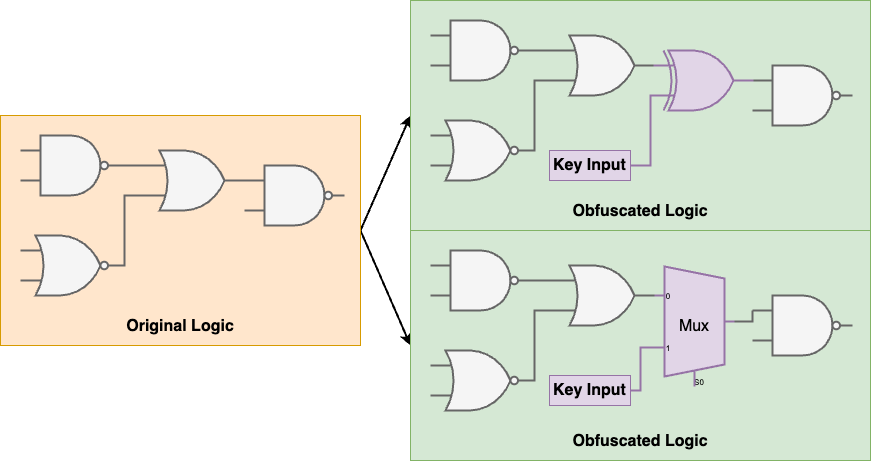

The diagram above was exported from draw.io. Its source (the exported page's mxGraphModel, read from the mxfile embedded in the PNG):
<mxGraphModel dx="1250" dy="635" grid="1" gridSize="10" guides="1" tooltips="1" connect="1" arrows="1" fold="1" page="1" pageScale="1" pageWidth="850" pageHeight="1100" math="0" shadow="0">
  <root>
    <mxCell id="0" />
    <mxCell id="1" parent="0" />
    <mxCell id="2" value="" style="group" connectable="0" vertex="1" parent="1">
      <mxGeometry x="950" y="570" width="870" height="460" as="geometry" />
    </mxCell>
    <mxCell id="3" value="" style="endArrow=classic;html=1;rounded=0;exitX=1;exitY=0.5;exitDx=0;exitDy=0;entryX=0;entryY=0.5;entryDx=0;entryDy=0;strokeWidth=2;" edge="1" parent="2" source="5" target="12">
      <mxGeometry width="50" height="50" relative="1" as="geometry">
        <mxPoint x="350" y="220" as="sourcePoint" />
        <mxPoint x="400" y="170" as="targetPoint" />
      </mxGeometry>
    </mxCell>
    <mxCell id="4" value="" style="endArrow=classic;html=1;rounded=0;exitX=1;exitY=0.5;exitDx=0;exitDy=0;entryX=0;entryY=0.5;entryDx=0;entryDy=0;strokeWidth=2;" edge="1" parent="2" source="5" target="20">
      <mxGeometry width="50" height="50" relative="1" as="geometry">
        <mxPoint x="370" y="240" as="sourcePoint" />
        <mxPoint x="420" y="125" as="targetPoint" />
      </mxGeometry>
    </mxCell>
    <mxCell id="5" value="&lt;div&gt;&lt;font style=&quot;font-size: 16px;&quot;&gt;&lt;b&gt;&lt;br&gt;&lt;/b&gt;&lt;/font&gt;&lt;/div&gt;&lt;font style=&quot;font-size: 16px;&quot;&gt;&lt;b&gt;&lt;div&gt;&lt;font style=&quot;font-size: 16px;&quot;&gt;&lt;b&gt;&lt;br&gt;&lt;/b&gt;&lt;/font&gt;&lt;/div&gt;&lt;div&gt;&lt;font style=&quot;font-size: 16px;&quot;&gt;&lt;b&gt;&lt;br&gt;&lt;/b&gt;&lt;/font&gt;&lt;/div&gt;&lt;div&gt;&lt;font style=&quot;font-size: 16px;&quot;&gt;&lt;b&gt;&lt;br&gt;&lt;/b&gt;&lt;/font&gt;&lt;/div&gt;&lt;div&gt;&lt;font style=&quot;font-size: 16px;&quot;&gt;&lt;b&gt;&lt;br&gt;&lt;/b&gt;&lt;/font&gt;&lt;/div&gt;&lt;div&gt;&lt;font style=&quot;font-size: 16px;&quot;&gt;&lt;b&gt;&lt;br&gt;&lt;/b&gt;&lt;/font&gt;&lt;/div&gt;&lt;div&gt;&lt;font style=&quot;font-size: 16px;&quot;&gt;&lt;b&gt;&lt;br&gt;&lt;/b&gt;&lt;/font&gt;&lt;/div&gt;&lt;div&gt;&lt;font style=&quot;font-size: 16px;&quot;&gt;&lt;b&gt;&lt;br&gt;&lt;/b&gt;&lt;/font&gt;&lt;/div&gt;&lt;div&gt;&lt;font style=&quot;font-size: 16px;&quot;&gt;&lt;b&gt;&lt;br&gt;&lt;/b&gt;&lt;/font&gt;&lt;/div&gt;&lt;div&gt;&lt;font style=&quot;font-size: 16px;&quot;&gt;&lt;b&gt;&lt;br&gt;&lt;/b&gt;&lt;/font&gt;&lt;/div&gt;Original Logic&lt;/b&gt;&lt;/font&gt;" style="rounded=0;whiteSpace=wrap;html=1;fillColor=#ffe6cc;strokeColor=#d79b00;" vertex="1" parent="2">
      <mxGeometry y="115" width="360" height="230" as="geometry" />
    </mxCell>
    <mxCell id="6" value="" style="verticalLabelPosition=bottom;shadow=0;dashed=0;align=center;html=1;verticalAlign=top;shape=mxgraph.electrical.logic_gates.logic_gate;operation=and;negating=1;negSize=0.15;strokeWidth=2;fillColor=#f5f5f5;fontColor=#333333;strokeColor=#666666;" vertex="1" parent="2">
      <mxGeometry x="20" y="135" width="100" height="60" as="geometry" />
    </mxCell>
    <mxCell id="7" value="" style="verticalLabelPosition=bottom;shadow=0;dashed=0;align=center;html=1;verticalAlign=top;shape=mxgraph.electrical.logic_gates.logic_gate;operation=or;strokeWidth=2;fillColor=#f5f5f5;fontColor=#333333;strokeColor=#666666;" vertex="1" parent="2">
      <mxGeometry x="144" y="150" width="100" height="60" as="geometry" />
    </mxCell>
    <mxCell id="8" value="" style="verticalLabelPosition=bottom;shadow=0;dashed=0;align=center;html=1;verticalAlign=top;shape=mxgraph.electrical.logic_gates.logic_gate;operation=or;negating=1;negSize=0.15;strokeWidth=2;fillColor=#f5f5f5;fontColor=#333333;strokeColor=#666666;" vertex="1" parent="2">
      <mxGeometry x="20" y="235" width="100" height="60" as="geometry" />
    </mxCell>
    <mxCell id="9" value="" style="verticalLabelPosition=bottom;shadow=0;dashed=0;align=center;html=1;verticalAlign=top;shape=mxgraph.electrical.logic_gates.logic_gate;operation=and;negating=1;negSize=0.15;strokeWidth=2;fillColor=#f5f5f5;fontColor=#333333;strokeColor=#666666;" vertex="1" parent="2">
      <mxGeometry x="244" y="165" width="100" height="60" as="geometry" />
    </mxCell>
    <mxCell id="10" style="edgeStyle=orthogonalEdgeStyle;rounded=0;orthogonalLoop=1;jettySize=auto;html=1;exitX=1;exitY=0.5;exitDx=0;exitDy=0;exitPerimeter=0;entryX=0;entryY=0.25;entryDx=0;entryDy=0;entryPerimeter=0;endArrow=none;startFill=0;strokeWidth=2;fillColor=#f5f5f5;strokeColor=#666666;" edge="1" parent="2" source="6" target="7">
      <mxGeometry relative="1" as="geometry" />
    </mxCell>
    <mxCell id="11" style="edgeStyle=orthogonalEdgeStyle;rounded=0;orthogonalLoop=1;jettySize=auto;html=1;exitX=1;exitY=0.5;exitDx=0;exitDy=0;exitPerimeter=0;entryX=0;entryY=0.75;entryDx=0;entryDy=0;entryPerimeter=0;endArrow=none;startFill=0;strokeWidth=2;fillColor=#f5f5f5;strokeColor=#666666;" edge="1" parent="2" source="8" target="7">
      <mxGeometry relative="1" as="geometry">
        <Array as="points">
          <mxPoint x="124" y="265" />
          <mxPoint x="124" y="195" />
        </Array>
      </mxGeometry>
    </mxCell>
    <mxCell id="12" value="&lt;div&gt;&lt;font style=&quot;font-size: 16px;&quot;&gt;&lt;b&gt;&lt;br&gt;&lt;/b&gt;&lt;/font&gt;&lt;/div&gt;&lt;font style=&quot;font-size: 16px;&quot;&gt;&lt;b&gt;&lt;div&gt;&lt;font style=&quot;font-size: 16px;&quot;&gt;&lt;b&gt;&lt;br&gt;&lt;/b&gt;&lt;/font&gt;&lt;/div&gt;&lt;div&gt;&lt;font style=&quot;font-size: 16px;&quot;&gt;&lt;b&gt;&lt;br&gt;&lt;/b&gt;&lt;/font&gt;&lt;/div&gt;&lt;div&gt;&lt;font style=&quot;font-size: 16px;&quot;&gt;&lt;b&gt;&lt;br&gt;&lt;/b&gt;&lt;/font&gt;&lt;/div&gt;&lt;div&gt;&lt;font style=&quot;font-size: 16px;&quot;&gt;&lt;b&gt;&lt;br&gt;&lt;/b&gt;&lt;/font&gt;&lt;/div&gt;&lt;div&gt;&lt;font style=&quot;font-size: 16px;&quot;&gt;&lt;b&gt;&lt;br&gt;&lt;/b&gt;&lt;/font&gt;&lt;/div&gt;&lt;div&gt;&lt;font style=&quot;font-size: 16px;&quot;&gt;&lt;b&gt;&lt;br&gt;&lt;/b&gt;&lt;/font&gt;&lt;/div&gt;&lt;div&gt;&lt;font style=&quot;font-size: 16px;&quot;&gt;&lt;b&gt;&lt;br&gt;&lt;/b&gt;&lt;/font&gt;&lt;/div&gt;&lt;div&gt;&lt;font style=&quot;font-size: 16px;&quot;&gt;&lt;b&gt;&lt;br&gt;&lt;/b&gt;&lt;/font&gt;&lt;/div&gt;&lt;div&gt;&lt;font style=&quot;font-size: 16px;&quot;&gt;&lt;b&gt;&lt;br&gt;&lt;/b&gt;&lt;/font&gt;&lt;/div&gt;Obfuscated Logic&lt;/b&gt;&lt;/font&gt;" style="rounded=0;whiteSpace=wrap;html=1;fillColor=#d5e8d4;strokeColor=#82b366;" vertex="1" parent="2">
      <mxGeometry x="410" width="460" height="230" as="geometry" />
    </mxCell>
    <mxCell id="13" value="" style="verticalLabelPosition=bottom;shadow=0;dashed=0;align=center;html=1;verticalAlign=top;shape=mxgraph.electrical.logic_gates.logic_gate;operation=and;negating=1;negSize=0.15;strokeWidth=2;fillColor=#f5f5f5;fontColor=#333333;strokeColor=#666666;" vertex="1" parent="2">
      <mxGeometry x="430" y="20" width="100" height="60" as="geometry" />
    </mxCell>
    <mxCell id="14" value="" style="verticalLabelPosition=bottom;shadow=0;dashed=0;align=center;html=1;verticalAlign=top;shape=mxgraph.electrical.logic_gates.logic_gate;operation=or;strokeWidth=2;fillColor=#f5f5f5;fontColor=#333333;strokeColor=#666666;" vertex="1" parent="2">
      <mxGeometry x="554" y="35" width="100" height="60" as="geometry" />
    </mxCell>
    <mxCell id="15" value="" style="verticalLabelPosition=bottom;shadow=0;dashed=0;align=center;html=1;verticalAlign=top;shape=mxgraph.electrical.logic_gates.logic_gate;operation=or;negating=1;negSize=0.15;strokeWidth=2;fillColor=#f5f5f5;fontColor=#333333;strokeColor=#666666;" vertex="1" parent="2">
      <mxGeometry x="430" y="120" width="100" height="60" as="geometry" />
    </mxCell>
    <mxCell id="16" value="" style="verticalLabelPosition=bottom;shadow=0;dashed=0;align=center;html=1;verticalAlign=top;shape=mxgraph.electrical.logic_gates.logic_gate;operation=and;negating=1;negSize=0.15;strokeWidth=2;fillColor=#f5f5f5;fontColor=#333333;strokeColor=#666666;" vertex="1" parent="2">
      <mxGeometry x="752" y="65" width="100" height="60" as="geometry" />
    </mxCell>
    <mxCell id="17" style="edgeStyle=orthogonalEdgeStyle;rounded=0;orthogonalLoop=1;jettySize=auto;html=1;exitX=1;exitY=0.5;exitDx=0;exitDy=0;exitPerimeter=0;entryX=0;entryY=0.25;entryDx=0;entryDy=0;entryPerimeter=0;endArrow=none;startFill=0;strokeWidth=2;fillColor=#f5f5f5;strokeColor=#666666;" edge="1" parent="2" source="13" target="14">
      <mxGeometry relative="1" as="geometry" />
    </mxCell>
    <mxCell id="18" style="edgeStyle=orthogonalEdgeStyle;rounded=0;orthogonalLoop=1;jettySize=auto;html=1;exitX=1;exitY=0.5;exitDx=0;exitDy=0;exitPerimeter=0;entryX=0;entryY=0.75;entryDx=0;entryDy=0;entryPerimeter=0;endArrow=none;startFill=0;strokeWidth=2;fillColor=#f5f5f5;strokeColor=#666666;" edge="1" parent="2" source="15" target="14">
      <mxGeometry relative="1" as="geometry">
        <Array as="points">
          <mxPoint x="534" y="150" />
          <mxPoint x="534" y="80" />
        </Array>
      </mxGeometry>
    </mxCell>
    <mxCell id="19" value="" style="verticalLabelPosition=bottom;shadow=0;dashed=0;align=center;html=1;verticalAlign=top;shape=mxgraph.electrical.logic_gates.logic_gate;operation=xor;strokeWidth=2;fillColor=#e1d5e7;strokeColor=#9673a6;" vertex="1" parent="2">
      <mxGeometry x="653" y="50" width="100" height="60" as="geometry" />
    </mxCell>
    <mxCell id="20" value="&lt;div&gt;&lt;font style=&quot;font-size: 16px;&quot;&gt;&lt;b&gt;&lt;br&gt;&lt;/b&gt;&lt;/font&gt;&lt;/div&gt;&lt;font style=&quot;font-size: 16px;&quot;&gt;&lt;b&gt;&lt;div&gt;&lt;font style=&quot;font-size: 16px;&quot;&gt;&lt;b&gt;&lt;br&gt;&lt;/b&gt;&lt;/font&gt;&lt;/div&gt;&lt;div&gt;&lt;font style=&quot;font-size: 16px;&quot;&gt;&lt;b&gt;&lt;br&gt;&lt;/b&gt;&lt;/font&gt;&lt;/div&gt;&lt;div&gt;&lt;font style=&quot;font-size: 16px;&quot;&gt;&lt;b&gt;&lt;br&gt;&lt;/b&gt;&lt;/font&gt;&lt;/div&gt;&lt;div&gt;&lt;font style=&quot;font-size: 16px;&quot;&gt;&lt;b&gt;&lt;br&gt;&lt;/b&gt;&lt;/font&gt;&lt;/div&gt;&lt;div&gt;&lt;font style=&quot;font-size: 16px;&quot;&gt;&lt;b&gt;&lt;br&gt;&lt;/b&gt;&lt;/font&gt;&lt;/div&gt;&lt;div&gt;&lt;font style=&quot;font-size: 16px;&quot;&gt;&lt;b&gt;&lt;br&gt;&lt;/b&gt;&lt;/font&gt;&lt;/div&gt;&lt;div&gt;&lt;font style=&quot;font-size: 16px;&quot;&gt;&lt;b&gt;&lt;br&gt;&lt;/b&gt;&lt;/font&gt;&lt;/div&gt;&lt;div&gt;&lt;font style=&quot;font-size: 16px;&quot;&gt;&lt;b&gt;&lt;br&gt;&lt;/b&gt;&lt;/font&gt;&lt;/div&gt;&lt;div&gt;&lt;font style=&quot;font-size: 16px;&quot;&gt;&lt;b&gt;&lt;br&gt;&lt;/b&gt;&lt;/font&gt;&lt;/div&gt;Obfuscated Logic&lt;/b&gt;&lt;/font&gt;" style="rounded=0;whiteSpace=wrap;html=1;fillColor=#d5e8d4;strokeColor=#82b366;" vertex="1" parent="2">
      <mxGeometry x="410" y="230" width="460" height="230" as="geometry" />
    </mxCell>
    <mxCell id="21" value="" style="verticalLabelPosition=bottom;shadow=0;dashed=0;align=center;html=1;verticalAlign=top;shape=mxgraph.electrical.logic_gates.logic_gate;operation=and;negating=1;negSize=0.15;strokeWidth=2;fillColor=#f5f5f5;fontColor=#333333;strokeColor=#666666;" vertex="1" parent="2">
      <mxGeometry x="430" y="250" width="100" height="60" as="geometry" />
    </mxCell>
    <mxCell id="22" value="" style="verticalLabelPosition=bottom;shadow=0;dashed=0;align=center;html=1;verticalAlign=top;shape=mxgraph.electrical.logic_gates.logic_gate;operation=or;strokeWidth=2;fillColor=#f5f5f5;fontColor=#333333;strokeColor=#666666;" vertex="1" parent="2">
      <mxGeometry x="554" y="265" width="100" height="60" as="geometry" />
    </mxCell>
    <mxCell id="23" value="" style="verticalLabelPosition=bottom;shadow=0;dashed=0;align=center;html=1;verticalAlign=top;shape=mxgraph.electrical.logic_gates.logic_gate;operation=or;negating=1;negSize=0.15;strokeWidth=2;fillColor=#f5f5f5;fontColor=#333333;strokeColor=#666666;" vertex="1" parent="2">
      <mxGeometry x="430" y="350" width="100" height="60" as="geometry" />
    </mxCell>
    <mxCell id="24" value="" style="verticalLabelPosition=bottom;shadow=0;dashed=0;align=center;html=1;verticalAlign=top;shape=mxgraph.electrical.logic_gates.logic_gate;operation=and;negating=1;negSize=0.15;strokeWidth=2;fillColor=#f5f5f5;fontColor=#333333;strokeColor=#666666;" vertex="1" parent="2">
      <mxGeometry x="752" y="295" width="100" height="60" as="geometry" />
    </mxCell>
    <mxCell id="25" style="edgeStyle=orthogonalEdgeStyle;rounded=0;orthogonalLoop=1;jettySize=auto;html=1;exitX=1;exitY=0.5;exitDx=0;exitDy=0;exitPerimeter=0;entryX=0;entryY=0.25;entryDx=0;entryDy=0;entryPerimeter=0;endArrow=none;startFill=0;strokeWidth=2;fillColor=#f5f5f5;strokeColor=#666666;" edge="1" parent="2" source="21" target="22">
      <mxGeometry relative="1" as="geometry" />
    </mxCell>
    <mxCell id="26" style="edgeStyle=orthogonalEdgeStyle;rounded=0;orthogonalLoop=1;jettySize=auto;html=1;exitX=1;exitY=0.5;exitDx=0;exitDy=0;exitPerimeter=0;entryX=0;entryY=0.75;entryDx=0;entryDy=0;entryPerimeter=0;endArrow=none;startFill=0;strokeWidth=2;fillColor=#f5f5f5;strokeColor=#666666;" edge="1" parent="2" source="23" target="22">
      <mxGeometry relative="1" as="geometry">
        <Array as="points">
          <mxPoint x="534" y="380" />
          <mxPoint x="534" y="310" />
        </Array>
      </mxGeometry>
    </mxCell>
    <mxCell id="27" value="Mux" style="shadow=0;dashed=0;align=center;html=1;strokeWidth=2;shape=mxgraph.electrical.abstract.mux2;whiteSpace=wrap;fontSize=16;fillColor=#e1d5e7;strokeColor=#9673a6;" vertex="1" parent="2">
      <mxGeometry x="654" y="266" width="80" height="120" as="geometry" />
    </mxCell>
    <mxCell id="28" style="edgeStyle=orthogonalEdgeStyle;rounded=0;orthogonalLoop=1;jettySize=auto;html=1;exitX=1;exitY=0.5;exitDx=0;exitDy=-5;exitPerimeter=0;entryX=0;entryY=0.25;entryDx=0;entryDy=0;entryPerimeter=0;endArrow=none;startFill=0;strokeWidth=2;fillColor=#f5f5f5;strokeColor=#666666;" edge="1" parent="2" source="27" target="24">
      <mxGeometry relative="1" as="geometry" />
    </mxCell>
    <mxCell id="29" value="&lt;b&gt;&lt;font style=&quot;font-size: 16px;&quot;&gt;Key Input&lt;/font&gt;&lt;/b&gt;" style="text;html=1;align=center;verticalAlign=middle;whiteSpace=wrap;rounded=0;fillColor=#e1d5e7;strokeColor=#9673a6;" vertex="1" parent="2">
      <mxGeometry x="549" y="375" width="81" height="30" as="geometry" />
    </mxCell>
    <mxCell id="30" style="edgeStyle=orthogonalEdgeStyle;rounded=0;orthogonalLoop=1;jettySize=auto;html=1;exitX=1;exitY=0.5;exitDx=0;exitDy=0;entryX=0;entryY=0.65;entryDx=0;entryDy=3;entryPerimeter=0;strokeWidth=2;endArrow=none;startFill=0;fillColor=#e1d5e7;strokeColor=#9673a6;" edge="1" parent="2" source="29" target="27">
      <mxGeometry relative="1" as="geometry">
        <Array as="points">
          <mxPoint x="640" y="390" />
          <mxPoint x="640" y="347" />
        </Array>
      </mxGeometry>
    </mxCell>
    <mxCell id="31" value="&lt;b&gt;&lt;font style=&quot;font-size: 16px;&quot;&gt;Key Input&lt;/font&gt;&lt;/b&gt;" style="text;html=1;align=center;verticalAlign=middle;whiteSpace=wrap;rounded=0;fillColor=#e1d5e7;strokeColor=#9673a6;" vertex="1" parent="2">
      <mxGeometry x="549" y="150" width="81" height="30" as="geometry" />
    </mxCell>
    <mxCell id="32" style="edgeStyle=orthogonalEdgeStyle;rounded=0;orthogonalLoop=1;jettySize=auto;html=1;exitX=1;exitY=0.5;exitDx=0;exitDy=0;entryX=0;entryY=0.75;entryDx=0;entryDy=0;entryPerimeter=0;endArrow=none;startFill=0;strokeWidth=2;fillColor=#e1d5e7;strokeColor=#9673a6;" edge="1" parent="2" source="31" target="19">
      <mxGeometry relative="1" as="geometry">
        <Array as="points">
          <mxPoint x="650" y="165" />
          <mxPoint x="650" y="95" />
        </Array>
      </mxGeometry>
    </mxCell>
  </root>
</mxGraphModel>